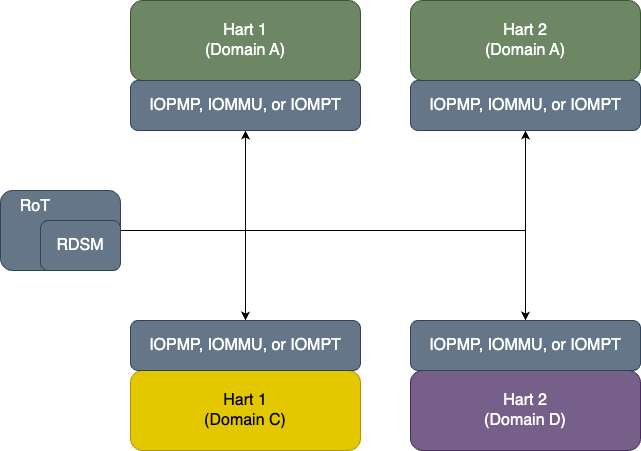

The diagram above was exported from draw.io. Its source (the exported page's mxGraphModel, read from the mxfile embedded in the PNG):
<mxGraphModel dx="1026" dy="743" grid="1" gridSize="10" guides="1" tooltips="1" connect="1" arrows="1" fold="1" page="1" pageScale="1" pageWidth="850" pageHeight="1100" math="0" shadow="0">
  <root>
    <mxCell id="0" />
    <mxCell id="1" parent="0" />
    <mxCell id="vGLu-sSfpu15N_8uZWCi-20" value="Hart 2&lt;div&gt;(Domain A)&lt;/div&gt;" style="rounded=1;whiteSpace=wrap;html=1;fontSize=16;fillColor=#6d8764;fontColor=#ffffff;strokeColor=#3A5431;" vertex="1" parent="1">
      <mxGeometry x="560" y="130" width="230" height="80" as="geometry" />
    </mxCell>
    <mxCell id="vGLu-sSfpu15N_8uZWCi-32" style="edgeStyle=orthogonalEdgeStyle;rounded=0;orthogonalLoop=1;jettySize=auto;html=1;exitX=1;exitY=0.5;exitDx=0;exitDy=0;entryX=0.5;entryY=1;entryDx=0;entryDy=0;" edge="1" parent="1" source="vGLu-sSfpu15N_8uZWCi-21" target="vGLu-sSfpu15N_8uZWCi-24">
      <mxGeometry relative="1" as="geometry" />
    </mxCell>
    <mxCell id="vGLu-sSfpu15N_8uZWCi-33" style="edgeStyle=orthogonalEdgeStyle;rounded=0;orthogonalLoop=1;jettySize=auto;html=1;exitX=1;exitY=0.5;exitDx=0;exitDy=0;entryX=0.5;entryY=0;entryDx=0;entryDy=0;" edge="1" parent="1" source="vGLu-sSfpu15N_8uZWCi-21" target="vGLu-sSfpu15N_8uZWCi-30">
      <mxGeometry relative="1" as="geometry" />
    </mxCell>
    <mxCell id="vGLu-sSfpu15N_8uZWCi-34" style="edgeStyle=orthogonalEdgeStyle;rounded=0;orthogonalLoop=1;jettySize=auto;html=1;exitX=1;exitY=0.5;exitDx=0;exitDy=0;entryX=0.5;entryY=1;entryDx=0;entryDy=0;" edge="1" parent="1" source="vGLu-sSfpu15N_8uZWCi-21" target="vGLu-sSfpu15N_8uZWCi-27">
      <mxGeometry relative="1" as="geometry" />
    </mxCell>
    <mxCell id="vGLu-sSfpu15N_8uZWCi-35" style="edgeStyle=orthogonalEdgeStyle;rounded=0;orthogonalLoop=1;jettySize=auto;html=1;exitX=1;exitY=0.5;exitDx=0;exitDy=0;entryX=0.5;entryY=0;entryDx=0;entryDy=0;" edge="1" parent="1" source="vGLu-sSfpu15N_8uZWCi-21" target="vGLu-sSfpu15N_8uZWCi-31">
      <mxGeometry relative="1" as="geometry" />
    </mxCell>
    <mxCell id="vGLu-sSfpu15N_8uZWCi-21" value="&amp;nbsp; &amp;nbsp; RoT" style="rounded=1;whiteSpace=wrap;html=1;fontSize=16;fillColor=#647687;fontColor=#ffffff;strokeColor=#314354;align=left;verticalAlign=top;" vertex="1" parent="1">
      <mxGeometry x="150" y="320" width="120" height="80" as="geometry" />
    </mxCell>
    <mxCell id="vGLu-sSfpu15N_8uZWCi-22" value="Hart 1&lt;div&gt;(Domain A)&lt;/div&gt;" style="rounded=1;whiteSpace=wrap;html=1;fontSize=16;fillColor=#6d8764;fontColor=#ffffff;strokeColor=#3A5431;" vertex="1" parent="1">
      <mxGeometry x="280" y="130" width="230" height="80" as="geometry" />
    </mxCell>
    <mxCell id="vGLu-sSfpu15N_8uZWCi-24" value="IOPMP, IOMMU, or IOMPT" style="rounded=1;whiteSpace=wrap;html=1;fontSize=16;fillColor=#647687;fontColor=#ffffff;strokeColor=#314354;" vertex="1" parent="1">
      <mxGeometry x="280" y="210" width="230" height="50" as="geometry" />
    </mxCell>
    <mxCell id="vGLu-sSfpu15N_8uZWCi-27" value="IOPMP, IOMMU, or IOMPT" style="rounded=1;whiteSpace=wrap;html=1;fontSize=16;fillColor=#647687;fontColor=#ffffff;strokeColor=#314354;" vertex="1" parent="1">
      <mxGeometry x="560" y="210" width="230" height="50" as="geometry" />
    </mxCell>
    <mxCell id="vGLu-sSfpu15N_8uZWCi-28" value="Hart 2&lt;div&gt;(Domain D)&lt;/div&gt;" style="rounded=1;whiteSpace=wrap;html=1;fontSize=16;fillColor=#76608a;fontColor=#ffffff;strokeColor=#432D57;" vertex="1" parent="1">
      <mxGeometry x="560" y="500" width="230" height="80" as="geometry" />
    </mxCell>
    <mxCell id="vGLu-sSfpu15N_8uZWCi-29" value="Hart 1&lt;div&gt;(Domain C)&lt;/div&gt;" style="rounded=1;whiteSpace=wrap;html=1;fontSize=16;fillColor=#e3c800;fontColor=#000000;strokeColor=#B09500;" vertex="1" parent="1">
      <mxGeometry x="280" y="500" width="230" height="80" as="geometry" />
    </mxCell>
    <mxCell id="vGLu-sSfpu15N_8uZWCi-30" value="IOPMP, IOMMU, or IOMPT" style="rounded=1;whiteSpace=wrap;html=1;fontSize=16;fillColor=#647687;fontColor=#ffffff;strokeColor=#314354;" vertex="1" parent="1">
      <mxGeometry x="280" y="450" width="230" height="50" as="geometry" />
    </mxCell>
    <mxCell id="vGLu-sSfpu15N_8uZWCi-31" value="IOPMP, IOMMU, or IOMPT" style="rounded=1;whiteSpace=wrap;html=1;fontSize=16;fillColor=#647687;fontColor=#ffffff;strokeColor=#314354;" vertex="1" parent="1">
      <mxGeometry x="560" y="450" width="230" height="50" as="geometry" />
    </mxCell>
    <mxCell id="vGLu-sSfpu15N_8uZWCi-36" value="RDSM" style="rounded=1;whiteSpace=wrap;html=1;fontSize=16;fillColor=#647687;fontColor=#ffffff;strokeColor=#314354;" vertex="1" parent="1">
      <mxGeometry x="190" y="350" width="80" height="50" as="geometry" />
    </mxCell>
  </root>
</mxGraphModel>